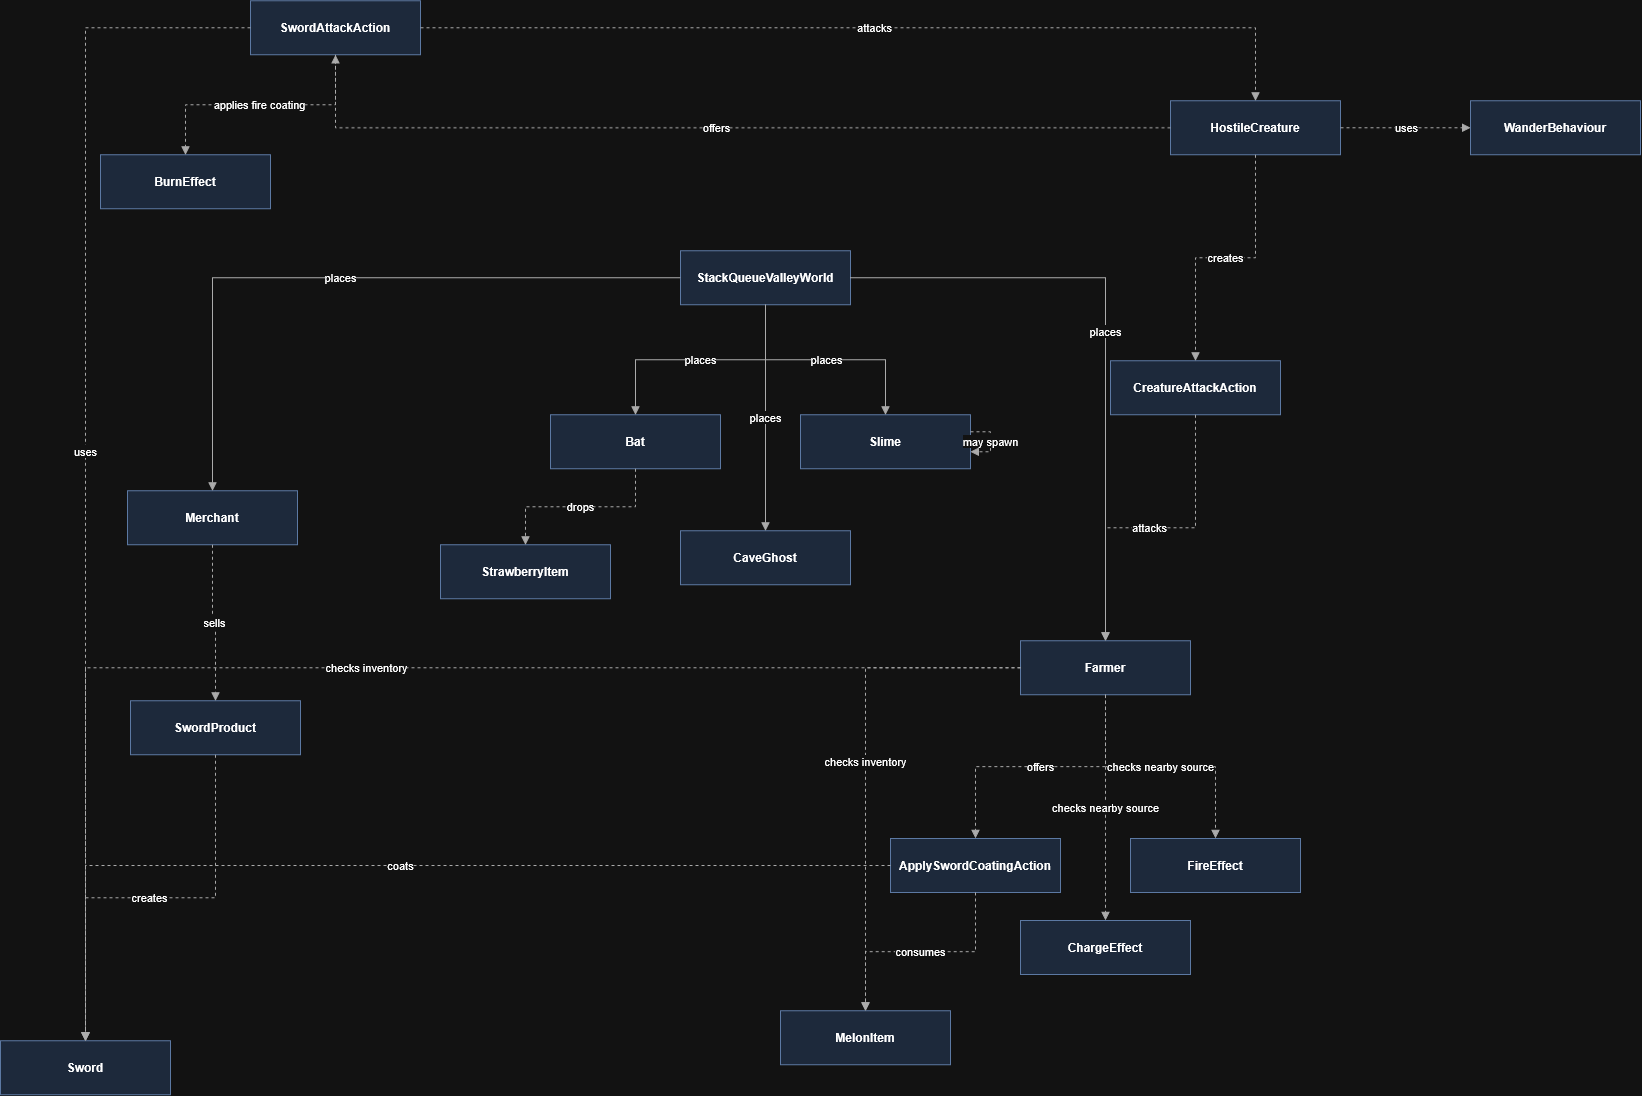

The diagram above was exported from draw.io. Its source (the exported page's mxGraphModel, read from the mxfile embedded in the PNG):
<mxGraphModel dx="1083" dy="769" grid="1" gridSize="10" guides="1" tooltips="1" connect="1" arrows="1" fold="1" page="1" pageScale="1" pageWidth="850" pageHeight="1100" math="0" shadow="0">
  <root>
    <mxCell id="0" />
    <mxCell id="1" parent="0" />
    <mxCell id="uEAZFiVae_jBJNkXSazd-1" parent="1" style="rounded=0;whiteSpace=wrap;html=1;align=center;verticalAlign=middle;fontStyle=1;fillColor=#dae8fc;strokeColor=#6c8ebf;" value="StackQueueValleyWorld" vertex="1">
      <mxGeometry height="54" width="170" x="920" y="559.9966666666667" as="geometry" />
    </mxCell>
    <mxCell id="uEAZFiVae_jBJNkXSazd-2" parent="1" style="rounded=0;whiteSpace=wrap;html=1;align=center;verticalAlign=middle;fontStyle=1;fillColor=#dae8fc;strokeColor=#6c8ebf;" value="Farmer" vertex="1">
      <mxGeometry height="54" width="170" x="1260" y="949.9966666666668" as="geometry" />
    </mxCell>
    <mxCell id="uEAZFiVae_jBJNkXSazd-3" parent="1" style="rounded=0;whiteSpace=wrap;html=1;align=center;verticalAlign=middle;fontStyle=1;fillColor=#dae8fc;strokeColor=#6c8ebf;" value="Merchant" vertex="1">
      <mxGeometry height="54" width="170" x="367" y="799.9966666666668" as="geometry" />
    </mxCell>
    <mxCell id="uEAZFiVae_jBJNkXSazd-4" parent="1" style="rounded=0;whiteSpace=wrap;html=1;align=center;verticalAlign=middle;fontStyle=1;fillColor=#dae8fc;strokeColor=#6c8ebf;" value="HostileCreature" vertex="1">
      <mxGeometry height="54" width="170" x="1410" y="409.9966666666668" as="geometry" />
    </mxCell>
    <mxCell id="uEAZFiVae_jBJNkXSazd-5" parent="1" style="rounded=0;whiteSpace=wrap;html=1;align=center;verticalAlign=middle;fontStyle=1;fillColor=#dae8fc;strokeColor=#6c8ebf;" value="Bat" vertex="1">
      <mxGeometry height="54" width="170" x="790" y="723.9966666666668" as="geometry" />
    </mxCell>
    <mxCell id="uEAZFiVae_jBJNkXSazd-6" parent="1" style="rounded=0;whiteSpace=wrap;html=1;align=center;verticalAlign=middle;fontStyle=1;fillColor=#dae8fc;strokeColor=#6c8ebf;" value="Slime" vertex="1">
      <mxGeometry height="54" width="170" x="1040" y="723.9966666666668" as="geometry" />
    </mxCell>
    <mxCell id="uEAZFiVae_jBJNkXSazd-7" parent="1" style="rounded=0;whiteSpace=wrap;html=1;align=center;verticalAlign=middle;fontStyle=1;fillColor=#dae8fc;strokeColor=#6c8ebf;" value="CaveGhost" vertex="1">
      <mxGeometry height="54" width="170" x="920" y="839.9966666666668" as="geometry" />
    </mxCell>
    <mxCell id="uEAZFiVae_jBJNkXSazd-8" parent="1" style="rounded=0;whiteSpace=wrap;html=1;align=center;verticalAlign=middle;fontStyle=1;fillColor=#dae8fc;strokeColor=#6c8ebf;" value="Sword" vertex="1">
      <mxGeometry height="54" width="170" x="240" y="1349.9966666666667" as="geometry" />
    </mxCell>
    <mxCell id="uEAZFiVae_jBJNkXSazd-9" parent="1" style="rounded=0;whiteSpace=wrap;html=1;align=center;verticalAlign=middle;fontStyle=1;fillColor=#dae8fc;strokeColor=#6c8ebf;" value="SwordProduct" vertex="1">
      <mxGeometry height="54" width="170" x="370" y="1009.9966666666669" as="geometry" />
    </mxCell>
    <mxCell id="uEAZFiVae_jBJNkXSazd-10" parent="1" style="rounded=0;whiteSpace=wrap;html=1;align=center;verticalAlign=middle;fontStyle=1;fillColor=#dae8fc;strokeColor=#6c8ebf;" value="CreatureAttackAction" vertex="1">
      <mxGeometry height="54" width="170" x="1350" y="669.9966666666667" as="geometry" />
    </mxCell>
    <mxCell id="uEAZFiVae_jBJNkXSazd-11" parent="1" style="rounded=0;whiteSpace=wrap;html=1;align=center;verticalAlign=middle;fontStyle=1;fillColor=#dae8fc;strokeColor=#6c8ebf;" value="SwordAttackAction" vertex="1">
      <mxGeometry height="54" width="170" x="490" y="309.9966666666668" as="geometry" />
    </mxCell>
    <mxCell id="uEAZFiVae_jBJNkXSazd-12" parent="1" style="rounded=0;whiteSpace=wrap;html=1;align=center;verticalAlign=middle;fontStyle=1;fillColor=#dae8fc;strokeColor=#6c8ebf;" value="ApplySwordCoatingAction" vertex="1">
      <mxGeometry height="54" width="170" x="1130" y="1147.6666666666667" as="geometry" />
    </mxCell>
    <mxCell id="uEAZFiVae_jBJNkXSazd-13" parent="1" style="rounded=0;whiteSpace=wrap;html=1;align=center;verticalAlign=middle;fontStyle=1;fillColor=#dae8fc;strokeColor=#6c8ebf;" value="StrawberryItem" vertex="1">
      <mxGeometry height="54" width="170" x="680" y="853.9966666666668" as="geometry" />
    </mxCell>
    <mxCell id="uEAZFiVae_jBJNkXSazd-14" parent="1" style="rounded=0;whiteSpace=wrap;html=1;align=center;verticalAlign=middle;fontStyle=1;fillColor=#dae8fc;strokeColor=#6c8ebf;" value="MelonItem" vertex="1">
      <mxGeometry height="54" width="170" x="1020" y="1319.9966666666667" as="geometry" />
    </mxCell>
    <mxCell id="uEAZFiVae_jBJNkXSazd-15" parent="1" style="rounded=0;whiteSpace=wrap;html=1;align=center;verticalAlign=middle;fontStyle=1;fillColor=#dae8fc;strokeColor=#6c8ebf;" value="FireEffect" vertex="1">
      <mxGeometry height="54" width="170" x="1370" y="1147.6666666666667" as="geometry" />
    </mxCell>
    <mxCell id="uEAZFiVae_jBJNkXSazd-16" parent="1" style="rounded=0;whiteSpace=wrap;html=1;align=center;verticalAlign=middle;fontStyle=1;fillColor=#dae8fc;strokeColor=#6c8ebf;" value="BurnEffect" vertex="1">
      <mxGeometry height="54" width="170" x="340" y="463.9966666666668" as="geometry" />
    </mxCell>
    <mxCell id="uEAZFiVae_jBJNkXSazd-17" parent="1" style="rounded=0;whiteSpace=wrap;html=1;align=center;verticalAlign=middle;fontStyle=1;fillColor=#dae8fc;strokeColor=#6c8ebf;" value="ChargeEffect" vertex="1">
      <mxGeometry height="54" width="170" x="1260" y="1229.6666666666667" as="geometry" />
    </mxCell>
    <mxCell id="uEAZFiVae_jBJNkXSazd-18" parent="1" style="rounded=0;whiteSpace=wrap;html=1;align=center;verticalAlign=middle;fontStyle=1;fillColor=#dae8fc;strokeColor=#6c8ebf;" value="WanderBehaviour" vertex="1">
      <mxGeometry height="54" width="170" x="1710" y="409.99666666666667" as="geometry" />
    </mxCell>
    <mxCell id="uEAZFiVae_jBJNkXSazd-19" edge="1" parent="1" source="uEAZFiVae_jBJNkXSazd-1" style="edgeStyle=orthogonalEdgeStyle;rounded=0;orthogonalLoop=1;jettySize=auto;html=1;endArrow=block;endFill=1;dashed=0;strokeColor=#4d4d4d;fontSize=11;" target="uEAZFiVae_jBJNkXSazd-2" value="places">
      <mxGeometry relative="1" as="geometry" />
    </mxCell>
    <mxCell id="uEAZFiVae_jBJNkXSazd-20" edge="1" parent="1" source="uEAZFiVae_jBJNkXSazd-1" style="edgeStyle=orthogonalEdgeStyle;rounded=0;orthogonalLoop=1;jettySize=auto;html=1;endArrow=block;endFill=1;dashed=0;strokeColor=#4d4d4d;fontSize=11;" target="uEAZFiVae_jBJNkXSazd-3" value="places">
      <mxGeometry relative="1" as="geometry" />
    </mxCell>
    <mxCell id="uEAZFiVae_jBJNkXSazd-21" edge="1" parent="1" source="uEAZFiVae_jBJNkXSazd-1" style="edgeStyle=orthogonalEdgeStyle;rounded=0;orthogonalLoop=1;jettySize=auto;html=1;endArrow=block;endFill=1;dashed=0;strokeColor=#4d4d4d;fontSize=11;" target="uEAZFiVae_jBJNkXSazd-5" value="places">
      <mxGeometry relative="1" as="geometry" />
    </mxCell>
    <mxCell id="uEAZFiVae_jBJNkXSazd-22" edge="1" parent="1" source="uEAZFiVae_jBJNkXSazd-1" style="edgeStyle=orthogonalEdgeStyle;rounded=0;orthogonalLoop=1;jettySize=auto;html=1;endArrow=block;endFill=1;dashed=0;strokeColor=#4d4d4d;fontSize=11;" target="uEAZFiVae_jBJNkXSazd-6" value="places">
      <mxGeometry relative="1" as="geometry" />
    </mxCell>
    <mxCell id="uEAZFiVae_jBJNkXSazd-23" edge="1" parent="1" source="uEAZFiVae_jBJNkXSazd-1" style="edgeStyle=orthogonalEdgeStyle;rounded=0;orthogonalLoop=1;jettySize=auto;html=1;endArrow=block;endFill=1;dashed=0;strokeColor=#4d4d4d;fontSize=11;" target="uEAZFiVae_jBJNkXSazd-7" value="places">
      <mxGeometry relative="1" as="geometry" />
    </mxCell>
    <mxCell id="uEAZFiVae_jBJNkXSazd-24" edge="1" parent="1" source="uEAZFiVae_jBJNkXSazd-3" style="edgeStyle=orthogonalEdgeStyle;rounded=0;orthogonalLoop=1;jettySize=auto;html=1;endArrow=block;endFill=1;dashed=1;strokeColor=#4d4d4d;fontSize=11;" target="uEAZFiVae_jBJNkXSazd-9" value="sells">
      <mxGeometry relative="1" as="geometry" />
    </mxCell>
    <mxCell id="uEAZFiVae_jBJNkXSazd-25" edge="1" parent="1" source="uEAZFiVae_jBJNkXSazd-9" style="edgeStyle=orthogonalEdgeStyle;rounded=0;orthogonalLoop=1;jettySize=auto;html=1;endArrow=block;endFill=1;dashed=1;strokeColor=#4d4d4d;fontSize=11;" target="uEAZFiVae_jBJNkXSazd-8" value="creates">
      <mxGeometry relative="1" as="geometry" />
    </mxCell>
    <mxCell id="uEAZFiVae_jBJNkXSazd-26" edge="1" parent="1" source="uEAZFiVae_jBJNkXSazd-2" style="edgeStyle=orthogonalEdgeStyle;rounded=0;orthogonalLoop=1;jettySize=auto;html=1;endArrow=block;endFill=1;dashed=1;strokeColor=#4d4d4d;fontSize=11;" target="uEAZFiVae_jBJNkXSazd-8" value="checks inventory">
      <mxGeometry relative="1" as="geometry" />
    </mxCell>
    <mxCell id="uEAZFiVae_jBJNkXSazd-27" edge="1" parent="1" source="uEAZFiVae_jBJNkXSazd-2" style="edgeStyle=orthogonalEdgeStyle;rounded=0;orthogonalLoop=1;jettySize=auto;html=1;endArrow=block;endFill=1;dashed=1;strokeColor=#4d4d4d;fontSize=11;" target="uEAZFiVae_jBJNkXSazd-14" value="checks inventory">
      <mxGeometry relative="1" as="geometry" />
    </mxCell>
    <mxCell id="uEAZFiVae_jBJNkXSazd-28" edge="1" parent="1" source="uEAZFiVae_jBJNkXSazd-2" style="edgeStyle=orthogonalEdgeStyle;rounded=0;orthogonalLoop=1;jettySize=auto;html=1;endArrow=block;endFill=1;dashed=1;strokeColor=#4d4d4d;fontSize=11;" target="uEAZFiVae_jBJNkXSazd-15" value="checks nearby source">
      <mxGeometry relative="1" as="geometry" />
    </mxCell>
    <mxCell id="uEAZFiVae_jBJNkXSazd-29" edge="1" parent="1" source="uEAZFiVae_jBJNkXSazd-2" style="edgeStyle=orthogonalEdgeStyle;rounded=0;orthogonalLoop=1;jettySize=auto;html=1;endArrow=block;endFill=1;dashed=1;strokeColor=#4d4d4d;fontSize=11;" target="uEAZFiVae_jBJNkXSazd-17" value="checks nearby source">
      <mxGeometry relative="1" as="geometry" />
    </mxCell>
    <mxCell id="uEAZFiVae_jBJNkXSazd-30" edge="1" parent="1" source="uEAZFiVae_jBJNkXSazd-2" style="edgeStyle=orthogonalEdgeStyle;rounded=0;orthogonalLoop=1;jettySize=auto;html=1;endArrow=block;endFill=1;dashed=1;strokeColor=#4d4d4d;fontSize=11;" target="uEAZFiVae_jBJNkXSazd-12" value="offers">
      <mxGeometry relative="1" as="geometry" />
    </mxCell>
    <mxCell id="uEAZFiVae_jBJNkXSazd-31" edge="1" parent="1" source="uEAZFiVae_jBJNkXSazd-4" style="edgeStyle=orthogonalEdgeStyle;rounded=0;orthogonalLoop=1;jettySize=auto;html=1;endArrow=block;endFill=1;dashed=1;strokeColor=#4d4d4d;fontSize=11;" target="uEAZFiVae_jBJNkXSazd-18" value="uses">
      <mxGeometry relative="1" as="geometry" />
    </mxCell>
    <mxCell id="uEAZFiVae_jBJNkXSazd-32" edge="1" parent="1" source="uEAZFiVae_jBJNkXSazd-4" style="edgeStyle=orthogonalEdgeStyle;rounded=0;orthogonalLoop=1;jettySize=auto;html=1;endArrow=block;endFill=1;dashed=1;strokeColor=#4d4d4d;fontSize=11;" target="uEAZFiVae_jBJNkXSazd-10" value="creates">
      <mxGeometry relative="1" as="geometry" />
    </mxCell>
    <mxCell id="uEAZFiVae_jBJNkXSazd-33" edge="1" parent="1" source="uEAZFiVae_jBJNkXSazd-4" style="edgeStyle=orthogonalEdgeStyle;rounded=0;orthogonalLoop=1;jettySize=auto;html=1;endArrow=block;endFill=1;dashed=1;strokeColor=#4d4d4d;fontSize=11;" target="uEAZFiVae_jBJNkXSazd-11" value="offers">
      <mxGeometry relative="1" as="geometry" />
    </mxCell>
    <mxCell id="uEAZFiVae_jBJNkXSazd-34" edge="1" parent="1" source="uEAZFiVae_jBJNkXSazd-5" style="edgeStyle=orthogonalEdgeStyle;rounded=0;orthogonalLoop=1;jettySize=auto;html=1;endArrow=block;endFill=1;dashed=1;strokeColor=#4d4d4d;fontSize=11;" target="uEAZFiVae_jBJNkXSazd-13" value="drops">
      <mxGeometry relative="1" as="geometry" />
    </mxCell>
    <mxCell id="uEAZFiVae_jBJNkXSazd-35" edge="1" parent="1" source="uEAZFiVae_jBJNkXSazd-6" style="edgeStyle=orthogonalEdgeStyle;rounded=0;orthogonalLoop=1;jettySize=auto;html=1;endArrow=block;endFill=1;dashed=1;strokeColor=#4d4d4d;fontSize=11;" target="uEAZFiVae_jBJNkXSazd-6" value="may spawn">
      <mxGeometry relative="1" as="geometry" />
    </mxCell>
    <mxCell id="uEAZFiVae_jBJNkXSazd-36" edge="1" parent="1" source="uEAZFiVae_jBJNkXSazd-10" style="edgeStyle=orthogonalEdgeStyle;rounded=0;orthogonalLoop=1;jettySize=auto;html=1;endArrow=block;endFill=1;dashed=1;strokeColor=#4d4d4d;fontSize=11;" target="uEAZFiVae_jBJNkXSazd-2" value="attacks">
      <mxGeometry relative="1" as="geometry" />
    </mxCell>
    <mxCell id="uEAZFiVae_jBJNkXSazd-37" edge="1" parent="1" source="uEAZFiVae_jBJNkXSazd-11" style="edgeStyle=orthogonalEdgeStyle;rounded=0;orthogonalLoop=1;jettySize=auto;html=1;endArrow=block;endFill=1;dashed=1;strokeColor=#4d4d4d;fontSize=11;" target="uEAZFiVae_jBJNkXSazd-4" value="attacks">
      <mxGeometry relative="1" as="geometry" />
    </mxCell>
    <mxCell id="uEAZFiVae_jBJNkXSazd-38" edge="1" parent="1" source="uEAZFiVae_jBJNkXSazd-11" style="edgeStyle=orthogonalEdgeStyle;rounded=0;orthogonalLoop=1;jettySize=auto;html=1;endArrow=block;endFill=1;dashed=1;strokeColor=#4d4d4d;fontSize=11;" target="uEAZFiVae_jBJNkXSazd-8" value="uses">
      <mxGeometry relative="1" as="geometry" />
    </mxCell>
    <mxCell id="uEAZFiVae_jBJNkXSazd-39" edge="1" parent="1" source="uEAZFiVae_jBJNkXSazd-11" style="edgeStyle=orthogonalEdgeStyle;rounded=0;orthogonalLoop=1;jettySize=auto;html=1;endArrow=block;endFill=1;dashed=1;strokeColor=#4d4d4d;fontSize=11;" target="uEAZFiVae_jBJNkXSazd-16" value="applies fire coating">
      <mxGeometry relative="1" as="geometry" />
    </mxCell>
    <mxCell id="uEAZFiVae_jBJNkXSazd-40" edge="1" parent="1" source="uEAZFiVae_jBJNkXSazd-12" style="edgeStyle=orthogonalEdgeStyle;rounded=0;orthogonalLoop=1;jettySize=auto;html=1;endArrow=block;endFill=1;dashed=1;strokeColor=#4d4d4d;fontSize=11;" target="uEAZFiVae_jBJNkXSazd-8" value="coats">
      <mxGeometry relative="1" as="geometry" />
    </mxCell>
    <mxCell id="uEAZFiVae_jBJNkXSazd-41" edge="1" parent="1" source="uEAZFiVae_jBJNkXSazd-12" style="edgeStyle=orthogonalEdgeStyle;rounded=0;orthogonalLoop=1;jettySize=auto;html=1;endArrow=block;endFill=1;dashed=1;strokeColor=#4d4d4d;fontSize=11;" target="uEAZFiVae_jBJNkXSazd-14" value="consumes">
      <mxGeometry relative="1" as="geometry" />
    </mxCell>
  </root>
</mxGraphModel>